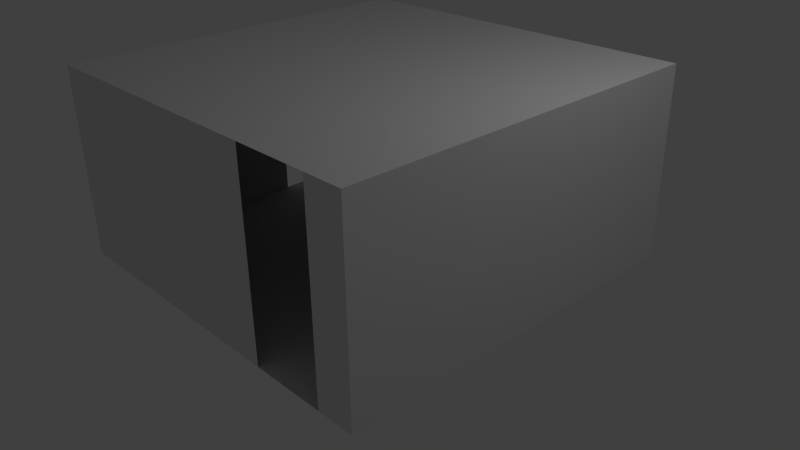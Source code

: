 # Source: Room5x5_A.blend  (saved by Blender 2.69.0; exported with 4.5.12 LTS)
import bpy
from mathutils import Matrix  # noqa: F401  (used for matrix-valued properties, if any)

bpy.ops.wm.read_factory_settings(use_empty=True)
scene = bpy.context.scene
scene.name = 'Scene'

# ---- collections
col_collection_1 = bpy.data.collections.new('Collection 1'); scene.collection.children.link(col_collection_1)

# ---- materials (node trees are filled in below, after node groups)
mat_material = bpy.data.materials.new('Material')
mat_material.alpha_threshold = 0.0
mat_material.use_transparent_shadow = False
mat_material.roughness = 0.5
mat_material.line_color = (0.0, 0.0, 0.0, 1.0)

# ---- material node trees

# ---- world
world_world = bpy.data.worlds.new('World'); scene.world = world_world
world_world.color = (0.05088, 0.05088, 0.05088)
world_world.use_sun_shadow = False
world_world.sun_shadow_jitter_overblur = 0.0
world_world.cycles.sampling_method = 'MANUAL'
world_world.cycles.sample_map_resolution = 256

# ---- cameras
cam_camera = bpy.data.cameras.new('Camera')
cam_camera.clip_end = 100.0
cam_camera.lens = 35.0
cam_camera.sensor_width = 32.0
cam_camera.sensor_height = 18.0
cam_camera.ortho_scale = 7.314
cam_camera.dof.focus_distance = 0.0
cam_camera.dof.aperture_fstop = 128.0

# ---- lights
light_lamp = bpy.data.lights.new('Lamp', 'POINT')
light_lamp.transmission_factor = 0.0
light_lamp.cutoff_distance = 30.0
light_lamp.energy = 100.0
light_lamp.shadow_buffer_clip_start = 1.001
light_lamp.shadow_soft_size = 1.0
light_lamp.shadow_maximum_resolution = 0.006
light_lamp.use_absolute_resolution = True
light_lamp.cycles.use_multiple_importance_sampling = False

# ---- meshes
me_cube = bpy.data.meshes.new('Cube')
me_cube.from_pydata([(2.5, 2.5, 0.0), (2.5, -2.5, 0.0), (-2.5, -2.5, 0.0), (-2.5, 2.5, 0.0), (2.5, 2.5, 2.5), (2.5, -2.5, 2.5), (-2.5, -2.5, 2.5), (-2.5, 2.5, 2.5), (1.0, 2.5, 0.0), (1.0, -2.5, 0.0), (1.0, 2.5, 2.5), (1.0, -2.5, 2.5), (2.0, 2.5, 0.0), (2.0, -2.5, 0.0), (2.0, 2.5, 2.5), (2.0, -2.5, 2.5), (2.5, 0.5, 0.0), (-2.5, 0.5, 0.0), (2.5, 0.5, 2.5), (-2.5, 0.5, 2.5), (1.0, 0.5, 0.0), (1.0, 0.5, 2.5), (2.0, 0.5, 0.0), (2.0, 0.5, 2.5), (2.5, 1.5, 0.0), (-2.5, 1.5, 0.0), (2.5, 1.5, 2.5), (-2.5, 1.5, 2.5), (1.0, 1.5, 0.0), (1.0, 1.5, 2.5), (2.0, 1.5, 0.0), (2.0, 1.5, 2.5)], [], [(11, 9, 2, 6), (8, 10, 7, 3), (5, 1, 13, 15), (0, 4, 14, 12), (12, 14, 10, 8), (18, 16, 1, 5), (6, 2, 17, 19), (2, 9, 20, 17), (19, 21, 11, 6), (13, 1, 16, 22), (9, 13, 22, 20), (23, 18, 5, 15), (21, 23, 15, 11), (4, 0, 24, 26), (26, 24, 16, 18), (27, 25, 3, 7), (17, 20, 28, 25), (25, 28, 8, 3), (7, 10, 29, 27), (27, 29, 21, 19), (22, 16, 24, 30), (0, 12, 30, 24), (20, 22, 30, 28), (28, 30, 12, 8), (14, 4, 26, 31), (31, 26, 18, 23), (10, 14, 31, 29), (29, 31, 23, 21)])
_uv = me_cube.uv_layers.new(name='UVTex')
_uv.uv.foreach_set('vector', [0.6526, 0.435, 0.8698, 0.435, 0.8698, 0.7391, 0.6526, 0.7391, 0.2174, 0.3912, 0.000169, 0.3912, 0.0001687, 0.08707, 0.2174, 0.08707, 0.0001687, 0.956, 0.2174, 0.956, 0.2174, 0.9995, 0.0001686, 0.9995, 0.2174, 0.5216, 0.0001692, 0.5216, 0.0001691, 0.4781, 0.2174, 0.4781, 0.2174, 0.4781, 0.0001691, 0.4781, 0.000169, 0.3912, 0.2174, 0.3912, 0.0001691, 0.6954, 0.2174, 0.6954, 0.2174, 0.956, 0.0001687, 0.956, 0.6526, 0.7391, 0.8698, 0.7391, 0.8698, 0.9998, 0.6526, 0.9998, 0.6522, 0.4347, 0.3481, 0.4347, 0.3481, 0.174, 0.6522, 0.174, 0.4784, 0.435, 0.4784, 0.7391, 0.2178, 0.7391, 0.2178, 0.435, 0.2612, 0.4347, 0.2178, 0.4347, 0.2178, 0.174, 0.2612, 0.174, 0.3481, 0.4347, 0.2612, 0.4347, 0.2612, 0.174, 0.3481, 0.174, 0.4784, 0.826, 0.4784, 0.8695, 0.2178, 0.8695, 0.2178, 0.826, 0.4784, 0.7391, 0.4784, 0.826, 0.2178, 0.826, 0.2178, 0.7391, 0.0001692, 0.5216, 0.2174, 0.5216, 0.2174, 0.6085, 0.0001692, 0.6085, 0.0001692, 0.6085, 0.2174, 0.6085, 0.2174, 0.6954, 0.0001691, 0.6954, 0.0001685, 0.0001688, 0.2174, 0.0001685, 0.2174, 0.08707, 0.0001687, 0.08707, 0.6522, 0.174, 0.3481, 0.174, 0.3481, 0.08707, 0.6522, 0.08707, 0.6522, 0.08707, 0.3481, 0.08707, 0.3481, 0.0001687, 0.6522, 0.0001691, 0.6522, 0.435, 0.6522, 0.7391, 0.5653, 0.7391, 0.5653, 0.435, 0.5653, 0.435, 0.5653, 0.7391, 0.4784, 0.7391, 0.4784, 0.435, 0.2612, 0.174, 0.2178, 0.174, 0.2178, 0.08707, 0.2612, 0.08707, 0.2178, 0.0001685, 0.2612, 0.0001686, 0.2612, 0.08707, 0.2178, 0.08707, 0.3481, 0.174, 0.2612, 0.174, 0.2612, 0.08707, 0.3481, 0.08707, 0.3481, 0.08707, 0.2612, 0.08707, 0.2612, 0.0001686, 0.3481, 0.0001687, 0.6522, 0.826, 0.6522, 0.8695, 0.5653, 0.8695, 0.5653, 0.826, 0.5653, 0.826, 0.5653, 0.8695, 0.4784, 0.8695, 0.4784, 0.826, 0.6522, 0.7391, 0.6522, 0.826, 0.5653, 0.826, 0.5653, 0.7391, 0.5653, 0.7391, 0.5653, 0.826, 0.4784, 0.826, 0.4784, 0.7391])
me_cube.materials.append(mat_material)
me_cube.use_remesh_preserve_volume = False
me_cube.use_remesh_preserve_attributes = False
me_cube.use_mirror_vertex_groups = False
me_cube.update()

# ---- objects
ob_cube = bpy.data.objects.new('Cube', me_cube)
ob_lamp = bpy.data.objects.new('Lamp', light_lamp)
ob_camera = bpy.data.objects.new('Camera', cam_camera)

# ---- transforms, parenting, visibility, modifiers, constraints
ob_cube.location = (0.0, 0.0, 0.0)
ob_cube.lock_rotations_4d = False
ob_cube.empty_display_type = 'ARROWS'
ob_cube.lineart.crease_threshold = 0.0
ob_lamp.location = (4.076, 1.005, 5.904)
ob_lamp.rotation_euler = (0.6503, 0.05522, 1.866)
ob_lamp.lock_rotations_4d = False
ob_lamp.empty_display_type = 'ARROWS'
ob_lamp.color = (0.0, 0.0, 0.0, 0.0)
ob_lamp.lineart.crease_threshold = 0.0
ob_camera.location = (7.481, -6.508, 5.344)
ob_camera.rotation_euler = (1.109, 0.01082, 0.8149)
ob_camera.lock_rotations_4d = False
ob_camera.empty_display_type = 'ARROWS'
ob_camera.color = (0.0, 0.0, 0.0, 0.0)
ob_camera.display_type = 'WIRE'
ob_camera.lineart.crease_threshold = 0.0

# ---- collection membership
col_collection_1.objects.link(ob_cube)
col_collection_1.objects.link(ob_lamp)
col_collection_1.objects.link(ob_camera)

# ---- scene / render settings (as saved in the file)
scene.camera = ob_camera
scene.frame_start = 1; scene.frame_end = 250; scene.frame_set(1)
scene.render.engine = 'BLENDER_EEVEE_NEXT'
scene.render.image_settings.color_mode = 'RGB'
scene.render.image_settings.compression = 90
scene.render.resolution_percentage = 50
scene.render.dither_intensity = 0.0
scene.render.bake_margin = 2
scene.render.bake_bias = 0.0
scene.cycles.use_denoising = False
scene.cycles.samples = 10
scene.cycles.sampling_pattern = 'TABULATED_SOBOL'
scene.cycles.light_sampling_threshold = 0.0
scene.cycles.use_adaptive_sampling = False
scene.cycles.use_light_tree = False
scene.cycles.blur_glossy = 0.0
scene.cycles.volume_bounces = 1
scene.cycles.pixel_filter_type = 'GAUSSIAN'
scene.cycles.sample_clamp_indirect = 0.0
scene.view_settings.view_transform = 'Standard'
bpy.context.view_layer.update()
